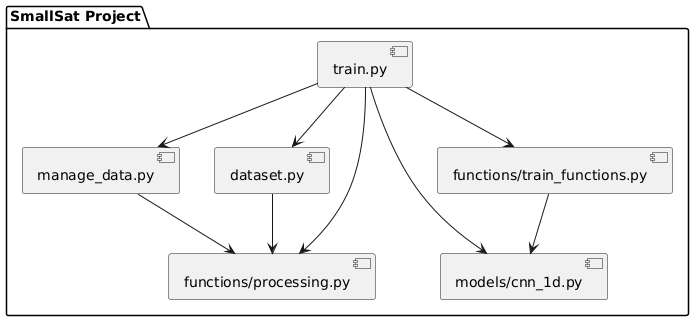

The diagram above was rendered by PlantUML. Its source (embedded in the PNG):
@startuml
package "SmallSat Project" {
  [train.py] --> [manage_data.py]
  [train.py] --> [dataset.py]
  [train.py] --> [models/cnn_1d.py]
  [train.py] --> [functions/train_functions.py]
  [train.py] --> [functions/processing.py]

  [manage_data.py] --> [functions/processing.py]
  [dataset.py] --> [functions/processing.py]
  [functions/train_functions.py] --> [models/cnn_1d.py]
}
@enduml